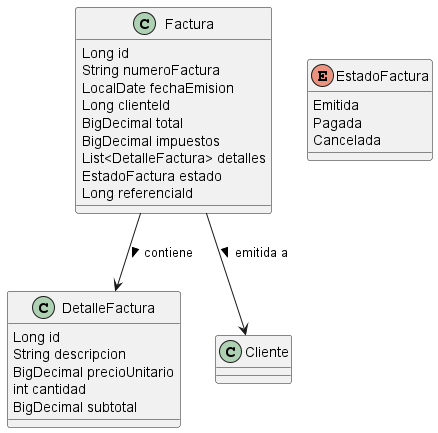

The diagram above was rendered by PlantUML. Its source (embedded in the PNG):
@startuml

class Factura {
  Long id
  String numeroFactura
  LocalDate fechaEmision
  Long clienteId
  BigDecimal total
  BigDecimal impuestos
  List<DetalleFactura> detalles
  EstadoFactura estado  
  Long referenciaId
}

enum EstadoFactura {
  Emitida
  Pagada
  Cancelada
}

class DetalleFactura {
  Long id
  String descripcion
  BigDecimal precioUnitario
  int cantidad
  BigDecimal subtotal
}

Factura --> DetalleFactura : contiene >
Factura --> Cliente : emitida a >


@enduml